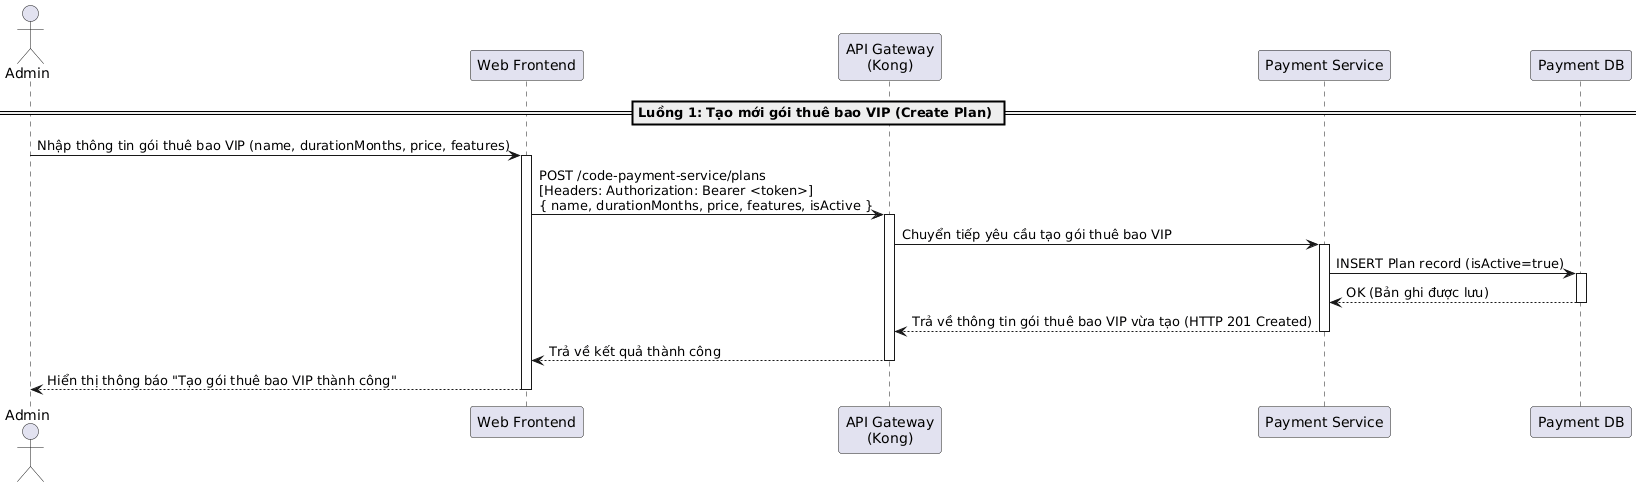

The diagram above was rendered by PlantUML. Its source (embedded in the PNG):
@startuml
actor "Admin" as Admin
participant "Web Frontend" as Frontend
participant "API Gateway\n(Kong)" as Kong
participant "Payment Service" as PaymentService
participant "Payment DB" as DB

== Luồng 1: Tạo mới gói thuê bao VIP (Create Plan) ==
Admin -> Frontend: Nhập thông tin gói thuê bao VIP (name, durationMonths, price, features)
activate Frontend
Frontend -> Kong: POST /code-payment-service/plans\n[Headers: Authorization: Bearer <token>]\n{ name, durationMonths, price, features, isActive }
activate Kong
Kong -> PaymentService: Chuyển tiếp yêu cầu tạo gói thuê bao VIP
activate PaymentService

PaymentService -> DB: INSERT Plan record (isActive=true)
activate DB
DB --> PaymentService: OK (Bản ghi được lưu)
deactivate DB

PaymentService --> Kong: Trả về thông tin gói thuê bao VIP vừa tạo (HTTP 201 Created)
deactivate PaymentService
Kong --> Frontend: Trả về kết quả thành công
deactivate Kong
Frontend --> Admin: Hiển thị thông báo "Tạo gói thuê bao VIP thành công"
deactivate Frontend
@enduml